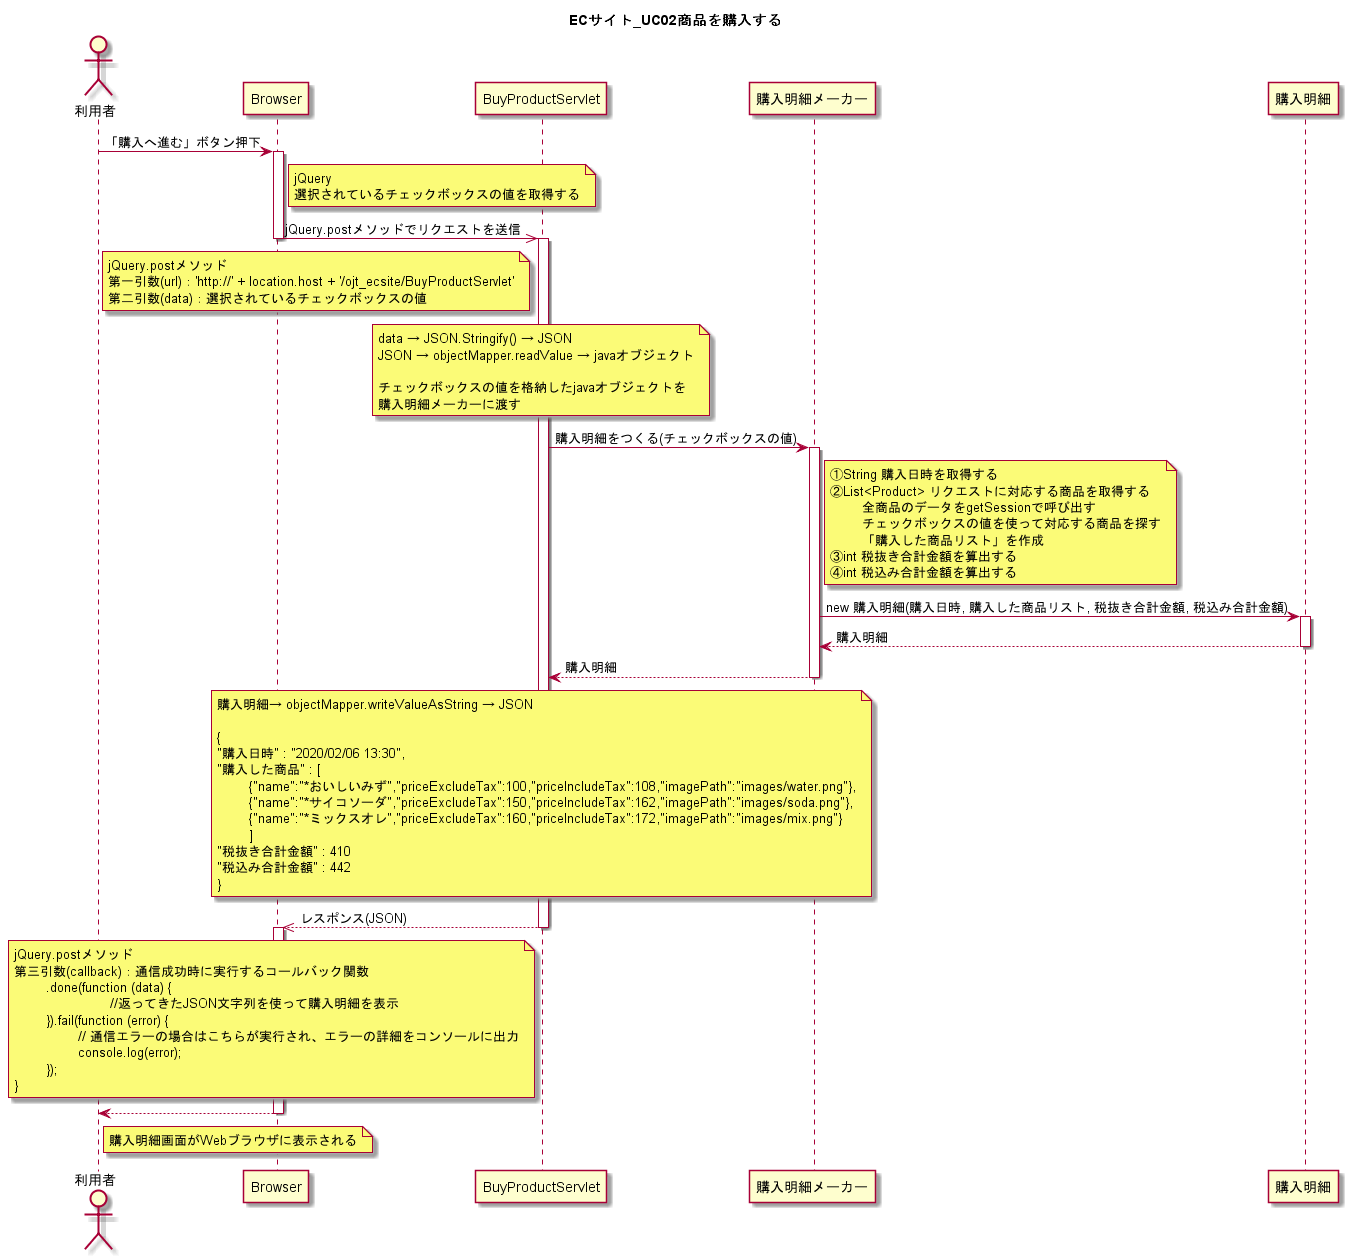

The diagram above was rendered by PlantUML. Its source (embedded in the PNG):
@startuml
title ECサイト_UC02商品を購入する

actor 利用者

利用者 -> Browser : 「購入へ進む」ボタン押下
activate Browser
	note right of Browser
	jQuery
	選択されているチェックボックスの値を取得する
	end note

Browser ->> BuyProductServlet : jQuery.postメソッドでリクエストを送信
deactivate Browser
activate BuyProductServlet

	note left of BuyProductServlet
	jQuery.postメソッド
	第一引数(url)：'http://' + location.host + '/ojt_ecsite/BuyProductServlet'
	第二引数(data)：選択されているチェックボックスの値
	end note

	note over BuyProductServlet
	data → JSON.Stringify() → JSON
	JSON → objectMapper.readValue → javaオブジェクト
	
	チェックボックスの値を格納したjavaオブジェクトを
	購入明細メーカーに渡す
	end note

BuyProductServlet -> 購入明細メーカー : 購入明細をつくる(チェックボックスの値)
activate 購入明細メーカー

	note right of 購入明細メーカー
	①String 購入日時を取得する
	②List<Product> リクエストに対応する商品を取得する
		全商品のデータをgetSessionで呼び出す
		チェックボックスの値を使って対応する商品を探す
		「購入した商品リスト」を作成
	③int 税抜き合計金額を算出する
	④int 税込み合計金額を算出する
	end note


購入明細メーカー -> 購入明細 : new 購入明細(購入日時, 購入した商品リスト, 税抜き合計金額, 税込み合計金額)
activate 購入明細
購入明細メーカー <-- 購入明細 : 購入明細
deactivate 購入明細

BuyProductServlet <-- 購入明細メーカー : 購入明細
deactivate 購入明細メーカー

	note over BuyProductServlet
	購入明細→ objectMapper.writeValueAsString → JSON

	{
	"購入日時" : "2020/02/06 13:30",
	"購入した商品" : [
		{"name":"*おいしいみず","priceExcludeTax":100,"priceIncludeTax":108,"imagePath":"images/water.png"},
		{"name":"*サイコソーダ","priceExcludeTax":150,"priceIncludeTax":162,"imagePath":"images/soda.png"},
		{"name":"*ミックスオレ","priceExcludeTax":160,"priceIncludeTax":172,"imagePath":"images/mix.png"}
		]
	"税抜き合計金額" : 410
	"税込み合計金額" : 442
	}
	end note

Browser <<-- BuyProductServlet : レスポンス(JSON)
deactivate BuyProductServlet
activate Browser

	note left of BuyProductServlet
	jQuery.postメソッド
	第三引数(callback)：通信成功時に実行するコールバック関数
		.done(function (data) {
				//返ってきたJSON文字列を使って購入明細を表示
		}).fail(function (error) {
			// 通信エラーの場合はこちらが実行され、エラーの詳細をコンソールに出力
			console.log(error);
		});
	}
	end note


利用者 <-- Browser
	note right of 利用者
	購入明細画面がWebブラウザに表示される
	end note

deactivate Browser

@enduml